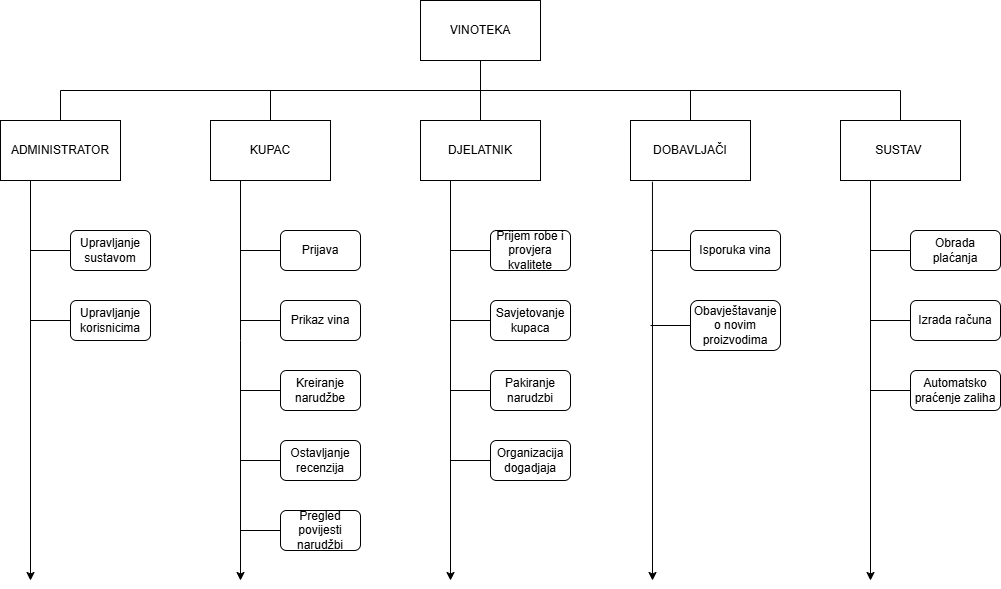

The diagram above was exported from draw.io. Its source (the exported page's mxGraphModel, read from the mxfile embedded in the PNG):
<mxGraphModel dx="1226" dy="620" grid="1" gridSize="10" guides="1" tooltips="1" connect="1" arrows="1" fold="1" page="1" pageScale="1" pageWidth="827" pageHeight="1169" math="0" shadow="0">
  <root>
    <mxCell id="0" />
    <mxCell id="1" parent="0" />
    <mxCell id="xeMfOCjZ3thPev1sdegK-1" value="VINOTEKA" style="rounded=0;whiteSpace=wrap;html=1;" parent="1" vertex="1">
      <mxGeometry x="420" width="120" height="60" as="geometry" />
    </mxCell>
    <mxCell id="xeMfOCjZ3thPev1sdegK-2" value="DOBAVLJAČI" style="rounded=0;whiteSpace=wrap;html=1;" parent="1" vertex="1">
      <mxGeometry x="630" y="120" width="120" height="60" as="geometry" />
    </mxCell>
    <mxCell id="xeMfOCjZ3thPev1sdegK-3" value="DJELATNIK" style="rounded=0;whiteSpace=wrap;html=1;" parent="1" vertex="1">
      <mxGeometry x="420" y="120" width="120" height="60" as="geometry" />
    </mxCell>
    <mxCell id="xeMfOCjZ3thPev1sdegK-4" value="KUPAC" style="rounded=0;whiteSpace=wrap;html=1;" parent="1" vertex="1">
      <mxGeometry x="210" y="120" width="120" height="60" as="geometry" />
    </mxCell>
    <mxCell id="xeMfOCjZ3thPev1sdegK-5" value="ADMINISTRATOR" style="rounded=0;whiteSpace=wrap;html=1;" parent="1" vertex="1">
      <mxGeometry y="120" width="120" height="60" as="geometry" />
    </mxCell>
    <mxCell id="xeMfOCjZ3thPev1sdegK-6" value="SUSTAV&amp;nbsp;" style="rounded=0;whiteSpace=wrap;html=1;" parent="1" vertex="1">
      <mxGeometry x="840" y="120" width="120" height="60" as="geometry" />
    </mxCell>
    <mxCell id="xeMfOCjZ3thPev1sdegK-7" value="Izrada računa" style="rounded=1;whiteSpace=wrap;html=1;" parent="1" vertex="1">
      <mxGeometry x="910" y="300" width="90" height="40" as="geometry" />
    </mxCell>
    <mxCell id="xeMfOCjZ3thPev1sdegK-8" value="Obrada plaćanja" style="rounded=1;whiteSpace=wrap;html=1;" parent="1" vertex="1">
      <mxGeometry x="910" y="230" width="90" height="40" as="geometry" />
    </mxCell>
    <mxCell id="xeMfOCjZ3thPev1sdegK-9" value="Prikaz vina" style="rounded=1;whiteSpace=wrap;html=1;" parent="1" vertex="1">
      <mxGeometry x="280" y="300" width="80" height="40" as="geometry" />
    </mxCell>
    <mxCell id="xeMfOCjZ3thPev1sdegK-11" value="Prijava" style="rounded=1;whiteSpace=wrap;html=1;" parent="1" vertex="1">
      <mxGeometry x="280" y="230" width="80" height="40" as="geometry" />
    </mxCell>
    <mxCell id="xeMfOCjZ3thPev1sdegK-12" value="Isporuka vina" style="rounded=1;whiteSpace=wrap;html=1;" parent="1" vertex="1">
      <mxGeometry x="690" y="230" width="90" height="40" as="geometry" />
    </mxCell>
    <mxCell id="xeMfOCjZ3thPev1sdegK-13" value="Prijem robe i provjera kvalitete" style="rounded=1;whiteSpace=wrap;html=1;" parent="1" vertex="1">
      <mxGeometry x="490" y="230" width="80" height="40" as="geometry" />
    </mxCell>
    <mxCell id="xeMfOCjZ3thPev1sdegK-14" value="Pakiranje narudzbi" style="rounded=1;whiteSpace=wrap;html=1;" parent="1" vertex="1">
      <mxGeometry x="490" y="370" width="80" height="40" as="geometry" />
    </mxCell>
    <mxCell id="xeMfOCjZ3thPev1sdegK-15" value="Upravljanje sustavom" style="rounded=1;whiteSpace=wrap;html=1;" parent="1" vertex="1">
      <mxGeometry x="70" y="230" width="80" height="40" as="geometry" />
    </mxCell>
    <mxCell id="xeMfOCjZ3thPev1sdegK-16" value="Upravljanje korisnicima" style="rounded=1;whiteSpace=wrap;html=1;" parent="1" vertex="1">
      <mxGeometry x="70" y="300" width="80" height="40" as="geometry" />
    </mxCell>
    <mxCell id="xeMfOCjZ3thPev1sdegK-17" value="Kreiranje narudžbe" style="rounded=1;whiteSpace=wrap;html=1;" parent="1" vertex="1">
      <mxGeometry x="280" y="370" width="80" height="40" as="geometry" />
    </mxCell>
    <mxCell id="xeMfOCjZ3thPev1sdegK-18" value="Savjetovanje kupaca" style="rounded=1;whiteSpace=wrap;html=1;" parent="1" vertex="1">
      <mxGeometry x="490" y="300" width="80" height="40" as="geometry" />
    </mxCell>
    <mxCell id="xeMfOCjZ3thPev1sdegK-19" value="Organizacija dogadjaja" style="rounded=1;whiteSpace=wrap;html=1;" parent="1" vertex="1">
      <mxGeometry x="490" y="440" width="80" height="40" as="geometry" />
    </mxCell>
    <mxCell id="xeMfOCjZ3thPev1sdegK-20" value="Obavještavanje o novim proizvodima" style="rounded=1;whiteSpace=wrap;html=1;" parent="1" vertex="1">
      <mxGeometry x="690" y="300" width="90" height="50" as="geometry" />
    </mxCell>
    <mxCell id="xeMfOCjZ3thPev1sdegK-21" value="" style="endArrow=none;html=1;rounded=0;" parent="1" edge="1">
      <mxGeometry width="50" height="50" relative="1" as="geometry">
        <mxPoint x="60" y="90" as="sourcePoint" />
        <mxPoint x="900" y="90" as="targetPoint" />
      </mxGeometry>
    </mxCell>
    <mxCell id="xeMfOCjZ3thPev1sdegK-22" value="" style="endArrow=none;html=1;rounded=0;entryX=0.5;entryY=0;entryDx=0;entryDy=0;" parent="1" target="xeMfOCjZ3thPev1sdegK-5" edge="1">
      <mxGeometry width="50" height="50" relative="1" as="geometry">
        <mxPoint x="60" y="90" as="sourcePoint" />
        <mxPoint x="540" y="190" as="targetPoint" />
      </mxGeometry>
    </mxCell>
    <mxCell id="xeMfOCjZ3thPev1sdegK-23" value="" style="endArrow=none;html=1;rounded=0;exitX=0.5;exitY=0;exitDx=0;exitDy=0;" parent="1" source="xeMfOCjZ3thPev1sdegK-4" edge="1">
      <mxGeometry width="50" height="50" relative="1" as="geometry">
        <mxPoint x="490" y="240" as="sourcePoint" />
        <mxPoint x="270" y="90" as="targetPoint" />
      </mxGeometry>
    </mxCell>
    <mxCell id="xeMfOCjZ3thPev1sdegK-24" value="" style="endArrow=none;html=1;rounded=0;exitX=0.5;exitY=0;exitDx=0;exitDy=0;" parent="1" source="xeMfOCjZ3thPev1sdegK-3" edge="1">
      <mxGeometry width="50" height="50" relative="1" as="geometry">
        <mxPoint x="490" y="240" as="sourcePoint" />
        <mxPoint x="480" y="90" as="targetPoint" />
      </mxGeometry>
    </mxCell>
    <mxCell id="xeMfOCjZ3thPev1sdegK-25" value="" style="endArrow=none;html=1;rounded=0;exitX=0.5;exitY=0;exitDx=0;exitDy=0;" parent="1" source="xeMfOCjZ3thPev1sdegK-2" edge="1">
      <mxGeometry width="50" height="50" relative="1" as="geometry">
        <mxPoint x="490" y="240" as="sourcePoint" />
        <mxPoint x="690" y="90" as="targetPoint" />
      </mxGeometry>
    </mxCell>
    <mxCell id="xeMfOCjZ3thPev1sdegK-26" value="" style="endArrow=none;html=1;rounded=0;exitX=0.5;exitY=0;exitDx=0;exitDy=0;" parent="1" source="xeMfOCjZ3thPev1sdegK-6" edge="1">
      <mxGeometry width="50" height="50" relative="1" as="geometry">
        <mxPoint x="490" y="240" as="sourcePoint" />
        <mxPoint x="900" y="90" as="targetPoint" />
      </mxGeometry>
    </mxCell>
    <mxCell id="xeMfOCjZ3thPev1sdegK-27" value="" style="endArrow=classic;html=1;rounded=0;exitX=0.25;exitY=1;exitDx=0;exitDy=0;" parent="1" source="xeMfOCjZ3thPev1sdegK-5" edge="1">
      <mxGeometry width="50" height="50" relative="1" as="geometry">
        <mxPoint x="490" y="240" as="sourcePoint" />
        <mxPoint x="30" y="580" as="targetPoint" />
      </mxGeometry>
    </mxCell>
    <mxCell id="xeMfOCjZ3thPev1sdegK-28" value="" style="endArrow=classic;html=1;rounded=0;exitX=0.25;exitY=1;exitDx=0;exitDy=0;" parent="1" source="xeMfOCjZ3thPev1sdegK-4" edge="1">
      <mxGeometry width="50" height="50" relative="1" as="geometry">
        <mxPoint x="490" y="440" as="sourcePoint" />
        <mxPoint x="240" y="580" as="targetPoint" />
        <Array as="points">
          <mxPoint x="240" y="340" />
        </Array>
      </mxGeometry>
    </mxCell>
    <mxCell id="xeMfOCjZ3thPev1sdegK-29" value="" style="endArrow=classic;html=1;rounded=0;exitX=0.25;exitY=1;exitDx=0;exitDy=0;" parent="1" source="xeMfOCjZ3thPev1sdegK-3" edge="1">
      <mxGeometry width="50" height="50" relative="1" as="geometry">
        <mxPoint x="490" y="370" as="sourcePoint" />
        <mxPoint x="450" y="580" as="targetPoint" />
      </mxGeometry>
    </mxCell>
    <mxCell id="xeMfOCjZ3thPev1sdegK-30" value="" style="endArrow=classic;html=1;rounded=0;exitX=0.183;exitY=1.02;exitDx=0;exitDy=0;exitPerimeter=0;" parent="1" source="xeMfOCjZ3thPev1sdegK-2" edge="1">
      <mxGeometry width="50" height="50" relative="1" as="geometry">
        <mxPoint x="490" y="370" as="sourcePoint" />
        <mxPoint x="652" y="580" as="targetPoint" />
      </mxGeometry>
    </mxCell>
    <mxCell id="xeMfOCjZ3thPev1sdegK-31" value="" style="endArrow=classic;html=1;rounded=0;exitX=0.25;exitY=1;exitDx=0;exitDy=0;" parent="1" source="xeMfOCjZ3thPev1sdegK-6" edge="1">
      <mxGeometry width="50" height="50" relative="1" as="geometry">
        <mxPoint x="490" y="370" as="sourcePoint" />
        <mxPoint x="870" y="580" as="targetPoint" />
      </mxGeometry>
    </mxCell>
    <mxCell id="xeMfOCjZ3thPev1sdegK-32" value="" style="endArrow=none;html=1;rounded=0;exitX=0;exitY=0.5;exitDx=0;exitDy=0;" parent="1" source="xeMfOCjZ3thPev1sdegK-15" edge="1">
      <mxGeometry width="50" height="50" relative="1" as="geometry">
        <mxPoint x="490" y="330" as="sourcePoint" />
        <mxPoint x="30" y="250" as="targetPoint" />
      </mxGeometry>
    </mxCell>
    <mxCell id="xeMfOCjZ3thPev1sdegK-33" value="" style="endArrow=none;html=1;rounded=0;exitX=0;exitY=0.5;exitDx=0;exitDy=0;" parent="1" source="xeMfOCjZ3thPev1sdegK-16" edge="1">
      <mxGeometry width="50" height="50" relative="1" as="geometry">
        <mxPoint x="490" y="330" as="sourcePoint" />
        <mxPoint x="30" y="320" as="targetPoint" />
      </mxGeometry>
    </mxCell>
    <mxCell id="xeMfOCjZ3thPev1sdegK-34" value="" style="endArrow=none;html=1;rounded=0;exitX=0;exitY=0.5;exitDx=0;exitDy=0;" parent="1" source="xeMfOCjZ3thPev1sdegK-11" edge="1">
      <mxGeometry width="50" height="50" relative="1" as="geometry">
        <mxPoint x="490" y="330" as="sourcePoint" />
        <mxPoint x="240" y="250" as="targetPoint" />
      </mxGeometry>
    </mxCell>
    <mxCell id="xeMfOCjZ3thPev1sdegK-35" value="" style="endArrow=none;html=1;rounded=0;exitX=0;exitY=0.5;exitDx=0;exitDy=0;" parent="1" source="xeMfOCjZ3thPev1sdegK-9" edge="1">
      <mxGeometry width="50" height="50" relative="1" as="geometry">
        <mxPoint x="490" y="330" as="sourcePoint" />
        <mxPoint x="240" y="320" as="targetPoint" />
      </mxGeometry>
    </mxCell>
    <mxCell id="xeMfOCjZ3thPev1sdegK-36" value="" style="endArrow=none;html=1;rounded=0;exitX=0;exitY=0.5;exitDx=0;exitDy=0;" parent="1" source="xeMfOCjZ3thPev1sdegK-17" edge="1">
      <mxGeometry width="50" height="50" relative="1" as="geometry">
        <mxPoint x="490" y="330" as="sourcePoint" />
        <mxPoint x="240" y="390" as="targetPoint" />
      </mxGeometry>
    </mxCell>
    <mxCell id="xeMfOCjZ3thPev1sdegK-38" value="" style="endArrow=none;html=1;rounded=0;exitX=0;exitY=0.5;exitDx=0;exitDy=0;" parent="1" source="xeMfOCjZ3thPev1sdegK-13" edge="1">
      <mxGeometry width="50" height="50" relative="1" as="geometry">
        <mxPoint x="490" y="330" as="sourcePoint" />
        <mxPoint x="450" y="250" as="targetPoint" />
      </mxGeometry>
    </mxCell>
    <mxCell id="xeMfOCjZ3thPev1sdegK-39" value="" style="endArrow=none;html=1;rounded=0;exitX=0;exitY=0.5;exitDx=0;exitDy=0;" parent="1" source="xeMfOCjZ3thPev1sdegK-18" edge="1">
      <mxGeometry width="50" height="50" relative="1" as="geometry">
        <mxPoint x="490" y="330" as="sourcePoint" />
        <mxPoint x="450" y="320" as="targetPoint" />
      </mxGeometry>
    </mxCell>
    <mxCell id="xeMfOCjZ3thPev1sdegK-40" value="" style="endArrow=none;html=1;rounded=0;exitX=0;exitY=0.5;exitDx=0;exitDy=0;" parent="1" source="xeMfOCjZ3thPev1sdegK-14" edge="1">
      <mxGeometry width="50" height="50" relative="1" as="geometry">
        <mxPoint x="490" y="330" as="sourcePoint" />
        <mxPoint x="450" y="390" as="targetPoint" />
      </mxGeometry>
    </mxCell>
    <mxCell id="xeMfOCjZ3thPev1sdegK-41" value="" style="endArrow=none;html=1;rounded=0;exitX=0;exitY=0.5;exitDx=0;exitDy=0;" parent="1" source="xeMfOCjZ3thPev1sdegK-19" edge="1">
      <mxGeometry width="50" height="50" relative="1" as="geometry">
        <mxPoint x="490" y="330" as="sourcePoint" />
        <mxPoint x="450" y="460" as="targetPoint" />
      </mxGeometry>
    </mxCell>
    <mxCell id="xeMfOCjZ3thPev1sdegK-42" value="" style="endArrow=none;html=1;rounded=0;exitX=0;exitY=0.5;exitDx=0;exitDy=0;" parent="1" source="xeMfOCjZ3thPev1sdegK-12" edge="1">
      <mxGeometry width="50" height="50" relative="1" as="geometry">
        <mxPoint x="490" y="330" as="sourcePoint" />
        <mxPoint x="650" y="250" as="targetPoint" />
      </mxGeometry>
    </mxCell>
    <mxCell id="xeMfOCjZ3thPev1sdegK-43" value="" style="endArrow=none;html=1;rounded=0;exitX=0;exitY=0.5;exitDx=0;exitDy=0;" parent="1" source="xeMfOCjZ3thPev1sdegK-20" edge="1">
      <mxGeometry width="50" height="50" relative="1" as="geometry">
        <mxPoint x="490" y="330" as="sourcePoint" />
        <mxPoint x="650" y="325" as="targetPoint" />
      </mxGeometry>
    </mxCell>
    <mxCell id="xeMfOCjZ3thPev1sdegK-44" value="" style="endArrow=none;html=1;rounded=0;exitX=0;exitY=0.5;exitDx=0;exitDy=0;" parent="1" source="xeMfOCjZ3thPev1sdegK-8" edge="1">
      <mxGeometry width="50" height="50" relative="1" as="geometry">
        <mxPoint x="490" y="330" as="sourcePoint" />
        <mxPoint x="870" y="250" as="targetPoint" />
      </mxGeometry>
    </mxCell>
    <mxCell id="xeMfOCjZ3thPev1sdegK-45" value="" style="endArrow=none;html=1;rounded=0;exitX=0;exitY=0.5;exitDx=0;exitDy=0;" parent="1" source="xeMfOCjZ3thPev1sdegK-7" edge="1">
      <mxGeometry width="50" height="50" relative="1" as="geometry">
        <mxPoint x="490" y="330" as="sourcePoint" />
        <mxPoint x="870" y="320" as="targetPoint" />
      </mxGeometry>
    </mxCell>
    <mxCell id="xeMfOCjZ3thPev1sdegK-57" value="" style="endArrow=none;html=1;rounded=0;exitX=0.5;exitY=1;exitDx=0;exitDy=0;" parent="1" source="xeMfOCjZ3thPev1sdegK-1" edge="1">
      <mxGeometry width="50" height="50" relative="1" as="geometry">
        <mxPoint x="630" y="380" as="sourcePoint" />
        <mxPoint x="480" y="90" as="targetPoint" />
      </mxGeometry>
    </mxCell>
    <mxCell id="xeMfOCjZ3thPev1sdegK-59" value="Ostavljanje recenzija" style="rounded=1;whiteSpace=wrap;html=1;" parent="1" vertex="1">
      <mxGeometry x="280" y="440" width="80" height="40" as="geometry" />
    </mxCell>
    <mxCell id="xeMfOCjZ3thPev1sdegK-60" value="" style="endArrow=none;html=1;rounded=0;exitX=0;exitY=0.5;exitDx=0;exitDy=0;" parent="1" source="xeMfOCjZ3thPev1sdegK-59" edge="1">
      <mxGeometry width="50" height="50" relative="1" as="geometry">
        <mxPoint x="580" y="300" as="sourcePoint" />
        <mxPoint x="240" y="460" as="targetPoint" />
      </mxGeometry>
    </mxCell>
    <mxCell id="GYZOIy5WhI82pPWOeqgw-1" value="Automatsko praćenje zaliha" style="rounded=1;whiteSpace=wrap;html=1;" vertex="1" parent="1">
      <mxGeometry x="910" y="370" width="90" height="40" as="geometry" />
    </mxCell>
    <mxCell id="GYZOIy5WhI82pPWOeqgw-2" value="" style="endArrow=none;html=1;rounded=0;exitX=0;exitY=0.5;exitDx=0;exitDy=0;" edge="1" parent="1" source="GYZOIy5WhI82pPWOeqgw-1">
      <mxGeometry width="50" height="50" relative="1" as="geometry">
        <mxPoint x="500" y="300" as="sourcePoint" />
        <mxPoint x="870" y="390" as="targetPoint" />
      </mxGeometry>
    </mxCell>
    <mxCell id="GYZOIy5WhI82pPWOeqgw-3" value="Pregled povijesti narudžbi" style="rounded=1;whiteSpace=wrap;html=1;" vertex="1" parent="1">
      <mxGeometry x="280" y="510" width="80" height="40" as="geometry" />
    </mxCell>
    <mxCell id="GYZOIy5WhI82pPWOeqgw-4" value="" style="endArrow=none;html=1;rounded=0;exitX=0;exitY=0.5;exitDx=0;exitDy=0;" edge="1" parent="1" source="GYZOIy5WhI82pPWOeqgw-3">
      <mxGeometry width="50" height="50" relative="1" as="geometry">
        <mxPoint x="500" y="300" as="sourcePoint" />
        <mxPoint x="240" y="530" as="targetPoint" />
      </mxGeometry>
    </mxCell>
  </root>
</mxGraphModel>